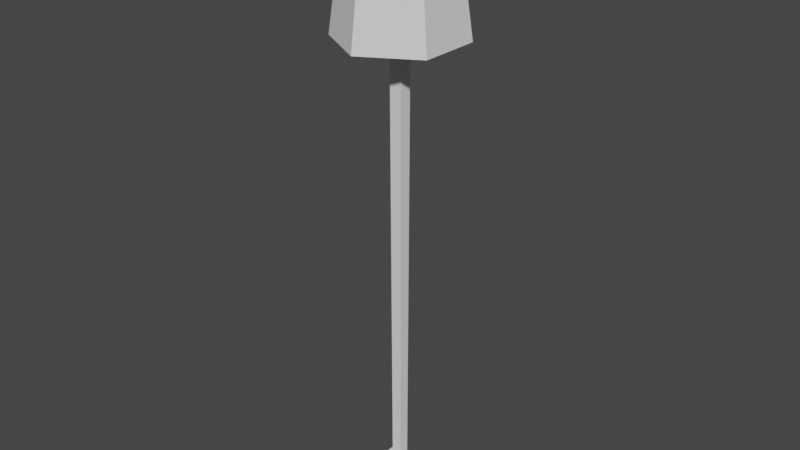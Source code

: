 # Source: lamp.blend  (saved by Blender 2.91.10; exported with 4.5.12 LTS)
import bpy
from mathutils import Matrix  # noqa: F401  (used for matrix-valued properties, if any)

bpy.ops.wm.read_factory_settings(use_empty=True)
scene = bpy.context.scene
scene.name = 'Scene'

# ---- world
world_world = bpy.data.worlds.new('World'); scene.world = world_world
world_world.use_nodes = True; world_world.node_tree.nodes.clear()
_N = world_world.node_tree.nodes; _L = world_world.node_tree.links
n0 = _N.new('ShaderNodeOutputWorld'); n0.name = 'World Output'; n0.location = (300, 300)
n1 = _N.new('ShaderNodeBackground'); n1.name = 'Background'; n1.location = (10, 300)
n1.inputs[0].default_value = (0.05088, 0.05088, 0.05088, 1.0)
_L.new(n1.outputs[0], n0.inputs[0])
n0.is_active_output = True
world_world.color = (0.05088, 0.05088, 0.05088)
world_world.use_sun_shadow = False
world_world.sun_shadow_jitter_overblur = 0.0

# ---- meshes
me_lamp = bpy.data.meshes.new('lamp')
me_lamp.from_pydata([(-0.1394, 0.1394, 0.0), (-0.1394, -0.1394, 0.0), (0.1394, 0.1394, 0.0), (0.1394, -0.1394, 0.0), (-0.1115, 0.1115, 0.04645), (-0.01686, -0.01686, 0.04645), (-0.1115, -0.1115, 0.04645), (0.1115, -0.1115, 0.04645), (0.01686, -0.01686, 0.04645), (0.01686, 0.01686, 0.04645), (-0.01686, 0.01686, 0.04645), (0.1115, 0.1115, 0.04645), (-0.02107, -0.02107, 1.767), (-0.02107, 0.02107, 1.767), (0.02107, -0.02107, 1.767), (0.02107, 0.02107, 1.767), (0.1394, -0.1394, 0.0), (0.1115, -0.1115, 0.04645), (0.1394, 0.1394, 0.0), (0.1115, 0.1115, 0.04645), (0.1394, -0.1394, 0.0), (-0.1394, -0.1394, 0.0), (0.1115, -0.1115, 0.04645), (-0.1115, -0.1115, 0.04645), (-0.01686, 0.01686, 0.04645), (0.01686, 0.01686, 0.04645), (-0.02107, 0.02107, 1.767), (0.02107, 0.02107, 1.767), (-0.02107, -0.02107, 1.767), (-0.01686, -0.01686, 0.04645), (-0.02107, 0.02107, 1.767), (-0.01686, 0.01686, 0.04645), (0.01686, -0.01686, 0.04645), (-0.01686, -0.01686, 0.04645), (0.02107, -0.02107, 1.767), (-0.02107, -0.02107, 1.767), (-0.1394, 0.1394, 0.0), (0.1394, 0.1394, 0.0), (-0.1115, 0.1115, 0.04645), (0.1115, 0.1115, 0.04645), (0.02107, -0.02107, 1.767), (0.02107, 0.02107, 1.767), (0.01686, -0.01686, 0.04645), (0.01686, 0.01686, 0.04645), (-0.1394, -0.1394, 0.0), (-0.1394, 0.1394, 0.0), (-0.1115, -0.1115, 0.04645), (-0.1115, 0.1115, 0.04645), (0.09012, 0.05203, 1.583), (8.652e-09, 0.1041, 1.583), (0.09012, 0.05203, 1.997), (8.652e-09, 0.1041, 1.997), (-0.09012, -0.05203, 1.583), (-0.09012, -0.05203, 1.997), (-0.09012, 0.05203, 1.583), (-0.09012, 0.05203, 1.997), (0.09012, -0.05203, 1.997), (0.09012, -0.05203, 1.583), (0.09012, 0.05203, 1.997), (0.09012, 0.05203, 1.583), (8.652e-09, 0.1041, 1.583), (-0.09012, 0.05203, 1.583), (8.652e-09, 0.1041, 1.997), (-0.09012, 0.05203, 1.997), (8.652e-09, -0.1041, 1.583), (0.09012, -0.05203, 1.583), (8.652e-09, -0.1041, 1.997), (0.09012, -0.05203, 1.997), (-0.09012, -0.05203, 1.583), (8.652e-09, -0.1041, 1.583), (-0.09012, -0.05203, 1.997), (8.652e-09, -0.1041, 1.997), (-0.1766, 0.1019, 1.583), (-0.09012, 0.05203, 1.583), (8.652e-09, 0.2039, 1.583), (8.652e-09, 0.1041, 1.583), (0.1766, 0.1019, 1.583), (0.09012, 0.05203, 1.583), (0.09012, -0.05203, 1.583), (-0.09012, -0.05203, 1.583), (-0.1766, -0.1019, 1.583), (8.652e-09, -0.2039, 1.583), (8.652e-09, -0.1041, 1.583), (0.1766, -0.1019, 1.583), (-0.1254, 0.07238, 1.997), (-0.09012, -0.05203, 1.997), (-0.1254, -0.07238, 1.997), (8.652e-09, -0.1448, 1.997), (8.652e-09, -0.1041, 1.997), (0.1254, -0.07238, 1.997), (0.09012, -0.05203, 1.997), (0.09012, 0.05203, 1.997), (-0.09012, 0.05203, 1.997), (8.652e-09, 0.1448, 1.997), (8.652e-09, 0.1041, 1.997), (0.1254, 0.07238, 1.997), (8.652e-09, -0.2039, 1.583), (-0.1766, -0.1019, 1.583), (8.652e-09, -0.1448, 1.997), (-0.1254, -0.07238, 1.997), (-0.1766, -0.1019, 1.583), (-0.1766, 0.1019, 1.583), (-0.1254, -0.07238, 1.997), (-0.1254, 0.07238, 1.997), (0.1766, -0.1019, 1.583), (0.1254, -0.07238, 1.997), (0.1766, 0.1019, 1.583), (0.1254, 0.07238, 1.997), (8.652e-09, 0.2039, 1.583), (0.1766, 0.1019, 1.583), (8.652e-09, 0.1448, 1.997), (0.1254, 0.07238, 1.997), (0.1766, -0.1019, 1.583), (8.652e-09, -0.2039, 1.583), (0.1254, -0.07238, 1.997), (8.652e-09, -0.1448, 1.997), (-0.1766, 0.1019, 1.583), (8.652e-09, 0.2039, 1.583), (-0.1254, 0.07238, 1.997), (8.652e-09, 0.1448, 1.997)], [], [(2, 1, 0), (1, 2, 3), (6, 5, 4), (5, 6, 7), (5, 7, 8), (8, 7, 9), (10, 4, 5), (4, 10, 11), (11, 10, 9), (11, 9, 7), (14, 13, 12), (13, 14, 15), (18, 17, 16), (17, 18, 19), (22, 21, 20), (21, 22, 23), (26, 25, 24), (25, 26, 27), (30, 29, 28), (29, 30, 31), (34, 33, 32), (33, 34, 35), (38, 37, 36), (37, 38, 39), (42, 41, 40), (41, 42, 43), (46, 45, 44), (45, 46, 47), (50, 49, 48), (49, 50, 51), (54, 53, 52), (53, 54, 55), (58, 57, 56), (57, 58, 59), (62, 61, 60), (61, 62, 63), (66, 65, 64), (65, 66, 67), (70, 69, 68), (69, 70, 71), (74, 73, 72), (73, 74, 75), (75, 74, 76), (75, 76, 77), (77, 76, 78), (79, 72, 73), (79, 80, 72), (80, 79, 81), (81, 79, 82), (81, 82, 83), (83, 82, 78), (83, 78, 76), (86, 85, 84), (85, 86, 87), (85, 87, 88), (88, 87, 89), (88, 89, 90), (90, 89, 91), (92, 84, 85), (84, 92, 93), (93, 92, 94), (93, 94, 91), (93, 91, 95), (95, 91, 89), (98, 97, 96), (97, 98, 99), (102, 101, 100), (101, 102, 103), (106, 105, 104), (105, 106, 107), (110, 109, 108), (109, 110, 111), (114, 113, 112), (113, 114, 115), (118, 117, 116), (117, 118, 119)])
_uv = me_lamp.uv_layers.new(name='UVMap')
_uv.uv.foreach_set('vector', [-4.724, 4.724, 0.0, 0.0, 0.0, 4.724, 0.0, 0.0, -4.724, 4.724, -4.724, 0.0, 0.4724, 0.4724, 2.076, 2.076, 0.4724, 4.252, 2.076, 2.076, 0.4724, 0.4724, 4.252, 0.4724, 2.076, 2.076, 4.252, 0.4724, 2.648, 2.076, 2.648, 2.076, 4.252, 0.4724, 2.648, 2.648, 2.076, 2.648, 0.4724, 4.252, 2.076, 2.076, 0.4724, 4.252, 2.076, 2.648, 4.252, 4.252, 4.252, 4.252, 2.076, 2.648, 2.648, 2.648, 4.252, 4.252, 2.648, 2.648, 4.252, 0.4724, 2.719, 2.005, 2.005, 2.719, 2.005, 2.005, 2.005, 2.719, 2.719, 2.005, 2.719, 2.719, 4.724, -2.431, 0.4724, -1.512, -2.866e-18, -2.431, 0.4724, -1.512, 4.724, -2.431, 4.252, -1.512, 4.252, 0.9183, 0.0, 0.0, 4.724, 0.0, 0.0, 0.0, 4.252, 0.9183, 0.4724, 0.9183, -2.005, 29.96, -2.648, 0.7939, -2.076, 0.7939, -2.648, 0.7939, -2.005, 29.96, -2.719, 29.96, -2.719, 29.95, -2.076, 0.7823, -2.005, 29.95, -2.076, 0.7823, -2.719, 29.95, -2.648, 0.7823, 2.719, 29.95, 2.076, 0.7823, 2.648, 0.7823, 2.076, 0.7823, 2.719, 29.95, 2.005, 29.95, -0.4724, -1.512, -4.724, -2.431, 0.0, -2.431, -4.724, -2.431, -0.4724, -1.512, -4.252, -1.512, 2.076, 0.7939, 2.719, 29.96, 2.005, 29.96, 2.719, 29.96, 2.076, 0.7939, 2.648, 0.7939, -0.4724, 0.9183, -4.724, 0.0, 0.0, 0.0, -4.724, 0.0, -0.4724, 0.9183, -4.252, 0.9183, 1.747, 33.86, -0.0173, 26.83, 1.747, 26.83, -0.0173, 26.83, 1.747, 33.86, -0.0173, 33.86, 3.244, 26.83, 1.48, 33.86, 1.48, 26.83, 1.48, 33.86, 3.244, 26.83, 3.244, 33.86, -3.244, 33.86, -1.48, 26.83, -1.48, 33.86, -1.48, 26.83, -3.244, 33.86, -3.244, 26.83, 4.109, 33.86, 2.345, 26.83, 4.109, 26.83, 2.345, 26.83, 4.109, 33.86, 2.345, 33.86, -2.345, 33.86, -4.109, 26.83, -2.345, 26.83, -4.109, 26.83, -2.345, 33.86, -4.109, 33.86, 0.0173, 33.86, -1.747, 26.83, 0.0173, 26.83, -1.747, 26.83, 0.0173, 33.86, -1.747, 33.86, -2.362, 5.818, -0.8347, 3.244, 0.6307, 4.09, -0.8347, 3.244, -2.362, 5.818, -2.362, 4.126, -2.362, 4.126, -2.362, 5.818, -5.355, 4.09, -2.362, 4.126, -5.355, 4.09, -3.89, 3.244, -3.89, 3.244, -5.355, 4.09, -3.89, 1.48, -0.8347, 1.48, 0.6307, 4.09, -0.8347, 3.244, -0.8347, 1.48, 0.6307, 0.6343, 0.6307, 4.09, 0.6307, 0.6343, -0.8347, 1.48, -2.362, -1.094, -2.362, -1.094, -0.8347, 1.48, -2.362, 0.5984, -2.362, -1.094, -2.362, 0.5984, -5.355, 0.6343, -5.355, 0.6343, -2.362, 0.5984, -3.89, 1.48, -5.355, 0.6343, -3.89, 1.48, -5.355, 4.09, 0.2372, 1.135, 0.8347, 1.48, 0.2372, 3.589, 0.8347, 1.48, 0.2372, 1.135, 2.362, -0.09149, 0.8347, 1.48, 2.362, -0.09149, 2.362, 0.5984, 2.362, 0.5984, 2.362, -0.09149, 4.487, 1.135, 2.362, 0.5984, 4.487, 1.135, 3.89, 1.48, 3.89, 1.48, 4.487, 1.135, 3.89, 3.244, 0.8347, 3.244, 0.2372, 3.589, 0.8347, 1.48, 0.2372, 3.589, 0.8347, 3.244, 2.362, 4.816, 2.362, 4.816, 0.8347, 3.244, 2.362, 4.126, 2.362, 4.816, 2.362, 4.126, 3.89, 3.244, 2.362, 4.816, 3.89, 3.244, 4.487, 3.589, 4.487, 3.589, 3.89, 3.244, 4.487, 1.135, 2.091, 33.74, -0.8633, 26.66, 2.593, 26.66, -0.8633, 26.66, 2.091, 33.74, -0.3622, 33.74, -1.135, 33.63, -4.09, 26.55, -0.6343, 26.55, -4.09, 26.55, -1.135, 33.63, -3.589, 33.63, 4.09, 25.97, 1.135, 33.05, 0.6343, 25.97, 1.135, 33.05, 4.09, 25.97, 3.589, 33.05, 0.3622, 32.95, -2.593, 25.87, 0.8633, 25.87, -2.593, 25.87, 0.3622, 32.95, -2.091, 32.95, 4.454, 33.45, 1.499, 26.37, 4.955, 26.37, 1.499, 26.37, 4.454, 33.45, 2.0, 33.45, -2.0, 33.24, -4.955, 26.16, -1.499, 26.16, -4.955, 26.16, -2.0, 33.24, -4.454, 33.24])
me_lamp.use_remesh_fix_poles = True
me_lamp.use_remesh_preserve_attributes = False
me_lamp.use_mirror_vertex_groups = False
me_lamp.update()
me_lamp.normals_split_custom_set([tuple(v) for v in zip(*[iter([0.0, 0.0, -1.0, 0.0, 0.0, -1.0, 0.0, 0.0, -1.0, 0.0, 0.0, -1.0, 0.0, 0.0, -1.0, 0.0, 0.0, -1.0, 4.414e-08, 0.0, 1.0, 4.414e-08, 0.0, 1.0, 4.414e-08, 0.0, 1.0, 0.0, 0.0, 1.0, 0.0, 0.0, 1.0, 0.0, 0.0, 1.0, 0.0, 0.0, 1.0, 0.0, 0.0, 1.0, 0.0, 0.0, 1.0, 0.0, 0.0, 1.0, 0.0, 0.0, 1.0, 0.0, 0.0, 1.0, 0.0, 0.0, 1.0, 0.0, 0.0, 1.0, 0.0, 0.0, 1.0, 0.0, 0.0, 1.0, 0.0, 0.0, 1.0, 0.0, 0.0, 1.0, 0.0, 0.0, 1.0, 0.0, 0.0, 1.0, 0.0, 0.0, 1.0, -4.414e-08, 0.0, 1.0, -4.414e-08, 0.0, 1.0, -4.414e-08, 0.0, 1.0, 0.0, 0.0, 1.0, 0.0, 0.0, 1.0, 0.0, 0.0, 1.0, 0.0, 0.0, 1.0, 0.0, 0.0, 1.0, 0.0, 0.0, 1.0, 0.8575, 0.0, 0.5145, 0.8575, 0.0, 0.5145, 0.8575, 0.0, 0.5145, 0.8575, 0.0, 0.5145, 0.8575, 0.0, 0.5145, 0.8575, 0.0, 0.5145, 0.0, -0.8575, 0.5145, 0.0, -0.8575, 0.5145, 0.0, -0.8575, 0.5145, 0.0, -0.8575, 0.5145, 0.0, -0.8575, 0.5145, 0.0, -0.8575, 0.5145, 0.0, 1.0, -0.00245, 0.0, 1.0, -0.00245, 0.0, 1.0, -0.00245, 0.0, 1.0, -0.00245, 0.0, 1.0, -0.00245, 0.0, 1.0, -0.00245, -1.0, 0.0, -0.00245, -1.0, 0.0, -0.00245, -1.0, 0.0, -0.00245, -1.0, 0.0, -0.00245, -1.0, 0.0, -0.00245, -1.0, 0.0, -0.00245, 0.0, -1.0, -0.00245, 0.0, -1.0, -0.00245, 0.0, -1.0, -0.00245, 0.0, -1.0, -0.00245, 0.0, -1.0, -0.00245, 0.0, -1.0, -0.00245, 0.0, 0.8575, 0.5145, 0.0, 0.8575, 0.5145, 0.0, 0.8575, 0.5145, 0.0, 0.8575, 0.5145, 0.0, 0.8575, 0.5145, 0.0, 0.8575, 0.5145, 1.0, 0.0, -0.00245, 1.0, 0.0, -0.00245, 1.0, 0.0, -0.00245, 1.0, 0.0, -0.00245, 1.0, 0.0, -0.00245, 1.0, 0.0, -0.00245, -0.8575, 0.0, 0.5145, -0.8575, 0.0, 0.5145, -0.8575, 0.0, 0.5145, -0.8575, 0.0, 0.5145, -0.8575, 0.0, 0.5145, -0.8575, 0.0, 0.5145, -0.5, -0.866, 0.0, -0.5, -0.866, 0.0, -0.5, -0.866, 0.0, -0.5, -0.866, 0.0, -0.5, -0.866, 0.0, -0.5, -0.866, 0.0, 1.0, 0.0, 0.0, 1.0, 0.0, 0.0, 1.0, 0.0, 0.0, 1.0, 0.0, 0.0, 1.0, 0.0, 0.0, 1.0, 0.0, 0.0, -1.0, 0.0, 0.0, -1.0, 0.0, 0.0, -1.0, 0.0, 0.0, -1.0, 0.0, 0.0, -1.0, 0.0, 0.0, -1.0, 0.0, 0.0, 0.5, -0.866, 0.0, 0.5, -0.866, 0.0, 0.5, -0.866, 0.0, 0.5, -0.866, 0.0, 0.5, -0.866, 0.0, 0.5, -0.866, 0.0, -0.5, 0.866, 0.0, -0.5, 0.866, 0.0, -0.5, 0.866, 0.0, -0.5, 0.866, 0.0, -0.5, 0.866, 0.0, -0.5, 0.866, 0.0, 0.5, 0.866, 0.0, 0.5, 0.866, 0.0, 0.5, 0.866, 0.0, 0.5, 0.866, 0.0, 0.5, 0.866, 0.0, 0.5, 0.866, 0.0, 0.0, 0.0, -1.0, 0.0, 0.0, -1.0, 0.0, 0.0, -1.0, 0.0, 0.0, -1.0, 0.0, 0.0, -1.0, 0.0, 0.0, -1.0, 0.0, 0.0, -1.0, 0.0, 0.0, -1.0, 0.0, 0.0, -1.0, 0.0, 0.0, -1.0, 0.0, 0.0, -1.0, 0.0, 0.0, -1.0, 3.313e-06, 0.0, -1.0, 3.313e-06, 0.0, -1.0, 3.313e-06, 0.0, -1.0, -3.313e-06, 0.0, -1.0, -3.313e-06, 0.0, -1.0, -3.313e-06, 0.0, -1.0, 0.0, 0.0, -1.0, 0.0, 0.0, -1.0, 0.0, 0.0, -1.0, 0.0, 0.0, -1.0, 0.0, 0.0, -1.0, 0.0, 0.0, -1.0, -1.656e-06, 0.0, -1.0, -1.656e-06, 0.0, -1.0, -1.656e-06, 0.0, -1.0, 9.511e-07, 0.0, -1.0, 9.511e-07, 0.0, -1.0, 9.511e-07, 0.0, -1.0, 0.0, 0.0, -1.0, 0.0, 0.0, -1.0, 0.0, 0.0, -1.0, 1.691e-06, 0.0, -1.0, 1.691e-06, 0.0, -1.0, 1.691e-06, 0.0, -1.0, 5.841e-06, 0.0, 1.0, 5.841e-06, 0.0, 1.0, 5.841e-06, 0.0, 1.0, 5.841e-06, 0.0, 1.0, 5.841e-06, 0.0, 1.0, 5.841e-06, 0.0, 1.0, -8.126e-06, 0.0, 1.0, -8.126e-06, 0.0, 1.0, -8.126e-06, 0.0, 1.0, -5.841e-06, 0.0, 1.0, -5.841e-06, 0.0, 1.0, -5.841e-06, 0.0, 1.0, 0.0, 0.0, 1.0, 0.0, 0.0, 1.0, 0.0, 0.0, 1.0, -8.126e-06, 0.0, 1.0, -8.126e-06, 0.0, 1.0, -8.126e-06, 0.0, 1.0, 8.126e-06, 0.0, 1.0, 8.126e-06, 0.0, 1.0, 8.126e-06, 0.0, 1.0, 1.168e-05, 0.0, 1.0, 1.168e-05, 0.0, 1.0, 1.168e-05, 0.0, 1.0, -8.126e-06, 0.0, 1.0, -8.126e-06, 0.0, 1.0, -8.126e-06, 0.0, 1.0, 8.126e-06, 0.0, 1.0, 8.126e-06, 0.0, 1.0, 8.126e-06, 0.0, 1.0, -8.762e-06, 0.0, 1.0, -8.762e-06, 0.0, 1.0, -8.762e-06, 0.0, 1.0, -5.841e-06, 0.0, 1.0, -5.841e-06, 0.0, 1.0, -5.841e-06, 0.0, 1.0, -0.4962, -0.8595, 0.1226, -0.4962, -0.8595, 0.1226, -0.4962, -0.8595, 0.1226, -0.4962, -0.8595, 0.1226, -0.4962, -0.8595, 0.1226, -0.4962, -0.8595, 0.1226, -0.9925, 0.0, 0.1226, -0.9925, 0.0, 0.1226, -0.9925, 0.0, 0.1226, -0.9925, 0.0, 0.1226, -0.9925, 0.0, 0.1226, -0.9925, 0.0, 0.1226, 0.9925, 0.0, 0.1226, 0.9925, 0.0, 0.1226, 0.9925, 0.0, 0.1226, 0.9925, 0.0, 0.1226, 0.9925, 0.0, 0.1226, 0.9925, 0.0, 0.1226, 0.4962, 0.8595, 0.1226, 0.4962, 0.8595, 0.1226, 0.4962, 0.8595, 0.1226, 0.4962, 0.8595, 0.1226, 0.4962, 0.8595, 0.1226, 0.4962, 0.8595, 0.1226, 0.4962, -0.8595, 0.1226, 0.4962, -0.8595, 0.1226, 0.4962, -0.8595, 0.1226, 0.4962, -0.8595, 0.1226, 0.4962, -0.8595, 0.1226, 0.4962, -0.8595, 0.1226, -0.4962, 0.8595, 0.1226, -0.4962, 0.8595, 0.1226, -0.4962, 0.8595, 0.1226, -0.4962, 0.8595, 0.1226, -0.4962, 0.8595, 0.1226, -0.4962, 0.8595, 0.1226])] * 3)])

# ---- objects
ob_lamp = bpy.data.objects.new('lamp', me_lamp)

# ---- transforms, parenting, visibility, modifiers, constraints
ob_lamp.location = (0.0, 0.0, 0.0)
ob_lamp.rotation_mode = 'QUATERNION'
ob_lamp.rotation_quaternion = (1.0, 0.0, 0.0, 0.0)
ob_lamp.lineart.crease_threshold = 0.0

# ---- collection membership
scene.collection.objects.link(ob_lamp)

# ---- scene / render settings (as saved in the file)
scene.frame_start = 1; scene.frame_end = 250; scene.frame_set(1)
scene.render.engine = 'BLENDER_EEVEE_NEXT'
scene.cycles.use_denoising = False
scene.cycles.samples = 128
scene.cycles.sampling_pattern = 'TABULATED_SOBOL'
scene.cycles.use_adaptive_sampling = False
scene.cycles.use_light_tree = False
scene.view_settings.view_transform = 'Filmic'
bpy.context.view_layer.update()

# ---- added for rendering (the .blend has no active camera and no usable light): camera, sun
cam_auto = bpy.data.cameras.new('AutoCamera')
cam_auto.lens = 50.0
cam_auto.sensor_width = 36.0
cam_auto.clip_end = 1000.0
ob_auto_camera = bpy.data.objects.new('AutoCamera', cam_auto)
scene.collection.objects.link(ob_auto_camera)
ob_auto_camera.location = (1.9143, -2.29716, 2.53017)
ob_auto_camera.rotation_euler = (1.09748, -7.21219e-08, 0.694738)
scene.camera = ob_auto_camera
light_auto_sun = bpy.data.lights.new('AutoSun', 'SUN')
light_auto_sun.energy = 3.0
light_auto_sun.angle = 0.0523599
ob_auto_sun = bpy.data.objects.new('AutoSun', light_auto_sun)
scene.collection.objects.link(ob_auto_sun)
ob_auto_sun.rotation_euler = (0.872665, 0.174533, 0.523599)
bpy.context.view_layer.update()
